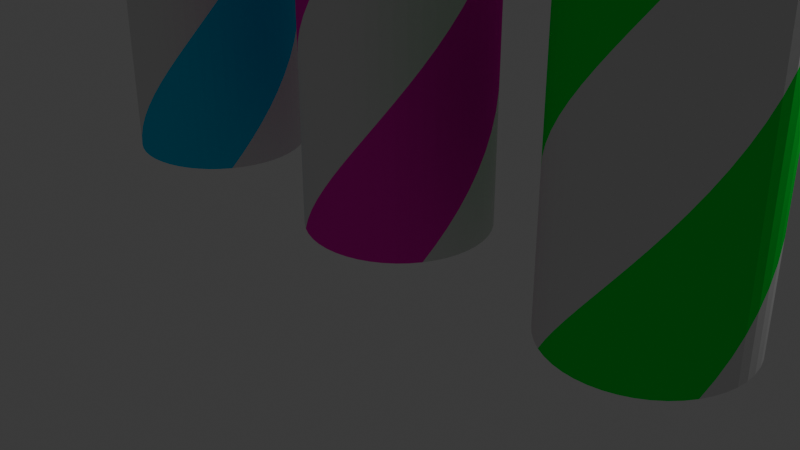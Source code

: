# Source: candyobstacle.blend  (saved by Blender 4.1.24; exported with 4.5.12 LTS)
import bpy
from mathutils import Matrix  # noqa: F401  (used for matrix-valued properties, if any)

bpy.ops.wm.read_factory_settings(use_empty=True)
scene = bpy.context.scene
scene.name = 'Scene'

# ---- collections
col_collection = bpy.data.collections.new('Collection'); scene.collection.children.link(col_collection)

# ---- materials (node trees are filled in below, after node groups)
mat_material_001 = bpy.data.materials.new('Material.001')
mat_material_001.use_transparent_shadow = False
mat_material_001.roughness = 0.15
mat_material_002 = bpy.data.materials.new('Material.002')
mat_material_002.use_transparent_shadow = False
mat_material_002.diffuse_color = (1.0, 0.0, 0.569, 1.0)
mat_material_002.roughness = 0.15
mat_material_003 = bpy.data.materials.new('Material.003')
mat_material_003.use_transparent_shadow = False
mat_material_003.roughness = 0.15
mat_material_004 = bpy.data.materials.new('Material.004')
mat_material_004.use_transparent_shadow = False
mat_material_004.diffuse_color = (0.0, 1.0, 0.08304, 1.0)
mat_material_004.roughness = 0.15
mat_material_005 = bpy.data.materials.new('Material.005')
mat_material_005.use_transparent_shadow = False
mat_material_005.roughness = 0.15
mat_material_006 = bpy.data.materials.new('Material.006')
mat_material_006.use_transparent_shadow = False
mat_material_006.diffuse_color = (0.0, 0.6161, 1.0, 1.0)
mat_material_006.roughness = 0.15

# ---- material node trees

# ---- world
world_world = bpy.data.worlds.new('World'); scene.world = world_world
world_world.use_nodes = True; world_world.node_tree.nodes.clear()
_N = world_world.node_tree.nodes; _L = world_world.node_tree.links
n0 = _N.new('ShaderNodeOutputWorld'); n0.name = 'World Output'; n0.location = (300, 300)
n1 = _N.new('ShaderNodeBackground'); n1.name = 'Background'; n1.location = (10, 300)
n1.inputs[0].default_value = (0.05088, 0.05088, 0.05088, 1.0)
_L.new(n1.outputs[0], n0.inputs[0])
n0.is_active_output = True
world_world.color = (0.05088, 0.05088, 0.05088)
world_world.use_sun_shadow = False
world_world.sun_shadow_jitter_overblur = 0.0

# ---- cameras
cam_camera = bpy.data.cameras.new('Camera')
cam_camera.clip_end = 100.0
cam_camera.ortho_scale = 7.314

# ---- lights
light_light = bpy.data.lights.new('Light', 'POINT')
light_light.transmission_factor = 0.0
light_light.energy = 1000.0
light_light.shadow_soft_size = 0.1
light_light.shadow_maximum_resolution = 0.006
light_light.use_absolute_resolution = True

# ---- meshes
me_circle = bpy.data.meshes.new('Circle')
me_circle.from_pydata([(0.0, 1.0, 0.0), (-0.5, 0.866, 0.0), (-0.866, 0.5, 0.0), (-1.0, 0.0, 0.0), (-0.866, -0.5, 0.0), (-0.5, -0.866, 0.0), (0.0, -1.0, 0.0), (0.5, -0.866, 0.0), (0.866, -0.5, 0.0), (1.0, 0.0, 0.0), (0.866, 0.5, 0.0), (0.5, 0.866, 0.0), (0.0, 1.0, 6.99), (-0.5, 0.866, 6.99), (-0.866, 0.5, 6.99), (-1.0, 0.0, 6.99), (-0.866, -0.5, 6.99), (-0.5, -0.866, 6.99), (0.0, -1.0, 6.99), (0.5, -0.866, 6.99), (0.866, -0.5, 6.99), (1.0, 0.0, 6.99), (0.866, 0.5, 6.99), (0.5, 0.866, 6.99), (0.866, -0.5, 0.6354), (0.866, -0.5, 1.271), (0.866, -0.5, 1.906), (0.866, -0.5, 2.542), (0.866, -0.5, 3.177), (0.866, -0.5, 3.812), (0.866, -0.5, 4.448), (0.866, -0.5, 5.083), (0.866, -0.5, 5.719), (0.866, -0.5, 6.354), (1.0, 0.0, 6.354), (1.0, 0.0, 5.719), (1.0, 0.0, 5.083), (1.0, 0.0, 4.448), (1.0, 0.0, 3.812), (1.0, 0.0, 3.177), (1.0, 0.0, 2.542), (1.0, 0.0, 1.906), (1.0, 0.0, 1.271), (1.0, 0.0, 0.6354), (-0.5, -0.866, 0.6354), (-0.5, -0.866, 1.271), (-0.5, -0.866, 1.906), (-0.5, -0.866, 2.542), (-0.5, -0.866, 3.177), (-0.5, -0.866, 3.812), (-0.5, -0.866, 4.448), (-0.5, -0.866, 5.083), (-0.5, -0.866, 5.719), (-0.5, -0.866, 6.354), (0.0, -1.0, 6.354), (0.0, -1.0, 5.719), (0.0, -1.0, 5.083), (0.0, -1.0, 4.448), (0.0, -1.0, 3.812), (0.0, -1.0, 3.177), (0.0, -1.0, 2.542), (0.0, -1.0, 1.906), (0.0, -1.0, 1.271), (0.0, -1.0, 0.6354), (-0.866, 0.5, 0.6354), (-0.866, 0.5, 1.271), (-0.866, 0.5, 1.906), (-0.866, 0.5, 2.542), (-0.866, 0.5, 3.177), (-0.866, 0.5, 3.812), (-0.866, 0.5, 4.448), (-0.866, 0.5, 5.083), (-0.866, 0.5, 5.719), (-0.866, 0.5, 6.354), (-1.0, 0.0, 6.354), (-1.0, 0.0, 5.719), (-1.0, 0.0, 5.083), (-1.0, 0.0, 4.448), (-1.0, 0.0, 3.812), (-1.0, 0.0, 3.177), (-1.0, 0.0, 2.542), (-1.0, 0.0, 1.906), (-1.0, 0.0, 1.271), (-1.0, 0.0, 0.6354), (0.866, 0.5, 6.354), (0.866, 0.5, 5.719), (0.866, 0.5, 5.083), (0.866, 0.5, 4.448), (0.866, 0.5, 3.812), (0.866, 0.5, 3.177), (0.866, 0.5, 2.542), (0.866, 0.5, 1.906), (0.866, 0.5, 1.271), (0.866, 0.5, 0.6354), (0.5, -0.866, 6.354), (0.5, -0.866, 5.719), (0.5, -0.866, 5.083), (0.5, -0.866, 4.448), (0.5, -0.866, 3.812), (0.5, -0.866, 3.177), (0.5, -0.866, 2.542), (0.5, -0.866, 1.906), (0.5, -0.866, 1.271), (0.5, -0.866, 0.6354), (-0.866, -0.5, 6.354), (-0.866, -0.5, 5.719), (-0.866, -0.5, 5.083), (-0.866, -0.5, 4.448), (-0.866, -0.5, 3.812), (-0.866, -0.5, 3.177), (-0.866, -0.5, 2.542), (-0.866, -0.5, 1.906), (-0.866, -0.5, 1.271), (-0.866, -0.5, 0.6354), (0.5, 0.866, 6.354), (0.5, 0.866, 5.719), (0.5, 0.866, 5.083), (0.5, 0.866, 4.448), (0.5, 0.866, 3.812), (0.5, 0.866, 3.177), (0.5, 0.866, 2.542), (0.5, 0.866, 1.906), (0.5, 0.866, 1.271), (0.5, 0.866, 0.6354), (0.0, 1.0, 0.6354), (0.0, 1.0, 1.271), (0.0, 1.0, 1.906), (0.0, 1.0, 2.542), (0.0, 1.0, 3.177), (0.0, 1.0, 3.812), (0.0, 1.0, 4.448), (0.0, 1.0, 5.083), (0.0, 1.0, 5.719), (0.0, 1.0, 6.354), (-0.5, 0.866, 6.354), (-0.5, 0.866, 5.719), (-0.5, 0.866, 5.083), (-0.5, 0.866, 4.448), (-0.5, 0.866, 3.812), (-0.5, 0.866, 3.177), (-0.5, 0.866, 2.542), (-0.5, 0.866, 1.906), (-0.5, 0.866, 1.271), (-0.5, 0.866, 0.6354), (0.0, 0.0, 8.007)], [], [(34, 33, 20, 21), (54, 53, 17, 18), (74, 73, 14, 15), (84, 34, 21, 22), (94, 54, 18, 19), (104, 74, 15, 16), (114, 84, 22, 23), (134, 133, 12, 13), (33, 94, 19, 20), (53, 104, 16, 17), (133, 114, 23, 12), (73, 134, 13, 14), (2, 1, 143, 64), (64, 143, 142, 65), (65, 142, 141, 66), (66, 141, 140, 67), (67, 140, 139, 68), (68, 139, 138, 69), (69, 138, 137, 70), (70, 137, 136, 71), (71, 136, 135, 72), (72, 135, 134, 73), (0, 11, 123, 124), (124, 123, 122, 125), (125, 122, 121, 126), (126, 121, 120, 127), (127, 120, 119, 128), (128, 119, 118, 129), (129, 118, 117, 130), (130, 117, 116, 131), (131, 116, 115, 132), (132, 115, 114, 133), (5, 4, 113, 44), (44, 113, 112, 45), (45, 112, 111, 46), (46, 111, 110, 47), (47, 110, 109, 48), (48, 109, 108, 49), (49, 108, 107, 50), (50, 107, 106, 51), (51, 106, 105, 52), (52, 105, 104, 53), (8, 7, 103, 24), (24, 103, 102, 25), (25, 102, 101, 26), (26, 101, 100, 27), (27, 100, 99, 28), (28, 99, 98, 29), (29, 98, 97, 30), (30, 97, 96, 31), (31, 96, 95, 32), (32, 95, 94, 33), (1, 0, 124, 143), (143, 124, 125, 142), (142, 125, 126, 141), (141, 126, 127, 140), (140, 127, 128, 139), (139, 128, 129, 138), (138, 129, 130, 137), (137, 130, 131, 136), (136, 131, 132, 135), (135, 132, 133, 134), (11, 10, 93, 123), (123, 93, 92, 122), (122, 92, 91, 121), (121, 91, 90, 120), (120, 90, 89, 119), (119, 89, 88, 118), (118, 88, 87, 117), (117, 87, 86, 116), (116, 86, 85, 115), (115, 85, 84, 114), (4, 3, 83, 113), (113, 83, 82, 112), (112, 82, 81, 111), (111, 81, 80, 110), (110, 80, 79, 109), (109, 79, 78, 108), (108, 78, 77, 107), (107, 77, 76, 106), (106, 76, 75, 105), (105, 75, 74, 104), (7, 6, 63, 103), (103, 63, 62, 102), (102, 62, 61, 101), (101, 61, 60, 100), (100, 60, 59, 99), (99, 59, 58, 98), (98, 58, 57, 97), (97, 57, 56, 96), (96, 56, 55, 95), (95, 55, 54, 94), (10, 9, 43, 93), (93, 43, 42, 92), (92, 42, 41, 91), (91, 41, 40, 90), (90, 40, 39, 89), (89, 39, 38, 88), (88, 38, 37, 87), (87, 37, 36, 86), (86, 36, 35, 85), (85, 35, 34, 84), (3, 2, 64, 83), (83, 64, 65, 82), (82, 65, 66, 81), (81, 66, 67, 80), (80, 67, 68, 79), (79, 68, 69, 78), (78, 69, 70, 77), (77, 70, 71, 76), (76, 71, 72, 75), (75, 72, 73, 74), (6, 5, 44, 63), (63, 44, 45, 62), (62, 45, 46, 61), (61, 46, 47, 60), (60, 47, 48, 59), (59, 48, 49, 58), (58, 49, 50, 57), (57, 50, 51, 56), (56, 51, 52, 55), (55, 52, 53, 54), (9, 8, 24, 43), (43, 24, 25, 42), (42, 25, 26, 41), (41, 26, 27, 40), (40, 27, 28, 39), (39, 28, 29, 38), (38, 29, 30, 37), (37, 30, 31, 36), (36, 31, 32, 35), (35, 32, 33, 34), (12, 144, 13), (13, 144, 14), (14, 144, 15), (15, 144, 16), (16, 144, 17), (17, 144, 18), (18, 144, 19), (144, 20, 19), (20, 144, 21), (21, 144, 22), (22, 144, 23), (23, 144, 12)])
me_circle.polygons.foreach_set('material_index', [0, 1, 0, 0, 1, 0, 0, 1, 1, 0, 1, 1, 1, 1, 1, 1, 1, 1, 1, 1, 1, 1, 1, 1, 1, 1, 1, 1, 1, 1, 1, 1, 0, 0, 0, 0, 0, 0, 0, 0, 0, 0, 1, 1, 1, 1, 1, 1, 1, 1, 1, 1, 1, 1, 1, 1, 1, 1, 1, 1, 1, 1, 0, 0, 0, 0, 0, 0, 0, 0, 0, 0, 0, 0, 0, 0, 0, 0, 0, 0, 0, 0, 1, 1, 1, 1, 1, 1, 1, 1, 1, 1, 0, 0, 0, 0, 0, 0, 0, 0, 0, 0, 0, 0, 0, 0, 0, 0, 0, 0, 0, 0, 1, 1, 1, 1, 1, 1, 1, 1, 1, 1, 0, 0, 0, 0, 0, 0, 0, 0, 0, 0, 1, 1, 0, 0, 0, 1, 1, 1, 0, 0, 0, 1])
_uv = me_circle.uv_layers.new(name='UVMap')
_uv.uv.foreach_set('vector', [0.0, 0.0, 0.0, 0.0, 0.0, 0.0, 0.0, 0.0, 0.0, 0.0, 0.0, 0.0, 0.0, 0.0, 0.0, 0.0, 0.0, 0.0, 0.0, 0.0, 0.0, 0.0, 0.0, 0.0, 0.0, 0.0, 0.0, 0.0, 0.0, 0.0, 0.0, 0.0, 0.0, 0.0, 0.0, 0.0, 0.0, 0.0, 0.0, 0.0, 0.0, 0.0, 0.0, 0.0, 0.0, 0.0, 0.0, 0.0, 0.0, 0.0, 0.0, 0.0, 0.0, 0.0, 0.0, 0.0, 0.0, 0.0, 0.0, 0.0, 0.0, 0.0, 0.0, 0.0, 0.0, 0.0, 0.0, 0.0, 0.0, 0.0, 0.0, 0.0, 0.0, 0.0, 0.0, 0.0, 0.0, 0.0, 0.0, 0.0, 0.0, 0.0, 0.0, 0.0, 0.0, 0.0, 0.0, 0.0, 0.0, 0.0, 0.0, 0.0, 0.0, 0.0, 0.0, 0.0, 0.0, 0.0, 0.0, 0.0, 0.0, 0.0, 0.0, 0.0, 0.0, 0.0, 0.0, 0.0, 0.0, 0.0, 0.0, 0.0, 0.0, 0.0, 0.0, 0.0, 0.0, 0.0, 0.0, 0.0, 0.0, 0.0, 0.0, 0.0, 0.0, 0.0, 0.0, 0.0, 0.0, 0.0, 0.0, 0.0, 0.0, 0.0, 0.0, 0.0, 0.0, 0.0, 0.0, 0.0, 0.0, 0.0, 0.0, 0.0, 0.0, 0.0, 0.0, 0.0, 0.0, 0.0, 0.0, 0.0, 0.0, 0.0, 0.0, 0.0, 0.0, 0.0, 0.0, 0.0, 0.0, 0.0, 0.0, 0.0, 0.0, 0.0, 0.0, 0.0, 0.0, 0.0, 0.0, 0.0, 0.0, 0.0, 0.0, 0.0, 0.0, 0.0, 0.0, 0.0, 0.0, 0.0, 0.0, 0.0, 0.0, 0.0, 0.0, 0.0, 0.0, 0.0, 0.0, 0.0, 0.0, 0.0, 0.0, 0.0, 0.0, 0.0, 0.0, 0.0, 0.0, 0.0, 0.0, 0.0, 0.0, 0.0, 0.0, 0.0, 0.0, 0.0, 0.0, 0.0, 0.0, 0.0, 0.0, 0.0, 0.0, 0.0, 0.0, 0.0, 0.0, 0.0, 0.0, 0.0, 0.0, 0.0, 0.0, 0.0, 0.0, 0.0, 0.0, 0.0, 0.0, 0.0, 0.0, 0.0, 0.0, 0.0, 0.0, 0.0, 0.0, 0.0, 0.0, 0.0, 0.0, 0.0, 0.0, 0.0, 0.0, 0.0, 0.0, 0.0, 0.0, 0.0, 0.0, 0.0, 0.0, 0.0, 0.0, 0.0, 0.0, 0.0, 0.0, 0.0, 0.0, 0.0, 0.0, 0.0, 0.0, 0.0, 0.0, 0.0, 0.0, 0.0, 0.0, 0.0, 0.0, 0.0, 0.0, 0.0, 0.0, 0.0, 0.0, 0.0, 0.0, 0.0, 0.0, 0.0, 0.0, 0.0, 0.0, 0.0, 0.0, 0.0, 0.0, 0.0, 0.0, 0.0, 0.0, 0.0, 0.0, 0.0, 0.0, 0.0, 0.0, 0.0, 0.0, 0.0, 0.0, 0.0, 0.0, 0.0, 0.0, 0.0, 0.0, 0.0, 0.0, 0.0, 0.0, 0.0, 0.0, 0.0, 0.0, 0.0, 0.0, 0.0, 0.0, 0.0, 0.0, 0.0, 0.0, 0.0, 0.0, 0.0, 0.0, 0.0, 0.0, 0.0, 0.0, 0.0, 0.0, 0.0, 0.0, 0.0, 0.0, 0.0, 0.0, 0.0, 0.0, 0.0, 0.0, 0.0, 0.0, 0.0, 0.0, 0.0, 0.0, 0.0, 0.0, 0.0, 0.0, 0.0, 0.0, 0.0, 0.0, 0.0, 0.0, 0.0, 0.0, 0.0, 0.0, 0.0, 0.0, 0.0, 0.0, 0.0, 0.0, 0.0, 0.0, 0.0, 0.0, 0.0, 0.0, 0.0, 0.0, 0.0, 0.0, 0.0, 0.0, 0.0, 0.0, 0.0, 0.0, 0.0, 0.0, 0.0, 0.0, 0.0, 0.0, 0.0, 0.0, 0.0, 0.0, 0.0, 0.0, 0.0, 0.0, 0.0, 0.0, 0.0, 0.0, 0.0, 0.0, 0.0, 0.0, 0.0, 0.0, 0.0, 0.0, 0.0, 0.0, 0.0, 0.0, 0.0, 0.0, 0.0, 0.0, 0.0, 0.0, 0.0, 0.0, 0.0, 0.0, 0.0, 0.0, 0.0, 0.0, 0.0, 0.0, 0.0, 0.0, 0.0, 0.0, 0.0, 0.0, 0.0, 0.0, 0.0, 0.0, 0.0, 0.0, 0.0, 0.0, 0.0, 0.0, 0.0, 0.0, 0.0, 0.0, 0.0, 0.0, 0.0, 0.0, 0.0, 0.0, 0.0, 0.0, 0.0, 0.0, 0.0, 0.0, 0.0, 0.0, 0.0, 0.0, 0.0, 0.0, 0.0, 0.0, 0.0, 0.0, 0.0, 0.0, 0.0, 0.0, 0.0, 0.0, 0.0, 0.0, 0.0, 0.0, 0.0, 0.0, 0.0, 0.0, 0.0, 0.0, 0.0, 0.0, 0.0, 0.0, 0.0, 0.0, 0.0, 0.0, 0.0, 0.0, 0.0, 0.0, 0.0, 0.0, 0.0, 0.0, 0.0, 0.0, 0.0, 0.0, 0.0, 0.0, 0.0, 0.0, 0.0, 0.0, 0.0, 0.0, 0.0, 0.0, 0.0, 0.0, 0.0, 0.0, 0.0, 0.0, 0.0, 0.0, 0.0, 0.0, 0.0, 0.0, 0.0, 0.0, 0.0, 0.0, 0.0, 0.0, 0.0, 0.0, 0.0, 0.0, 0.0, 0.0, 0.0, 0.0, 0.0, 0.0, 0.0, 0.0, 0.0, 0.0, 0.0, 0.0, 0.0, 0.0, 0.0, 0.0, 0.0, 0.0, 0.0, 0.0, 0.0, 0.0, 0.0, 0.0, 0.0, 0.0, 0.0, 0.0, 0.0, 0.0, 0.0, 0.0, 0.0, 0.0, 0.0, 0.0, 0.0, 0.0, 0.0, 0.0, 0.0, 0.0, 0.0, 0.0, 0.0, 0.0, 0.0, 0.0, 0.0, 0.0, 0.0, 0.0, 0.0, 0.0, 0.0, 0.0, 0.0, 0.0, 0.0, 0.0, 0.0, 0.0, 0.0, 0.0, 0.0, 0.0, 0.0, 0.0, 0.0, 0.0, 0.0, 0.0, 0.0, 0.0, 0.0, 0.0, 0.0, 0.0, 0.0, 0.0, 0.0, 0.0, 0.0, 0.0, 0.0, 0.0, 0.0, 0.0, 0.0, 0.0, 0.0, 0.0, 0.0, 0.0, 0.0, 0.0, 0.0, 0.0, 0.0, 0.0, 0.0, 0.0, 0.0, 0.0, 0.0, 0.0, 0.0, 0.0, 0.0, 0.0, 0.0, 0.0, 0.0, 0.0, 0.0, 0.0, 0.0, 0.0, 0.0, 0.0, 0.0, 0.0, 0.0, 0.0, 0.0, 0.0, 0.0, 0.0, 0.0, 0.0, 0.0, 0.0, 0.0, 0.0, 0.0, 0.0, 0.0, 0.0, 0.0, 0.0, 0.0, 0.0, 0.0, 0.0, 0.0, 0.0, 0.0, 0.0, 0.0, 0.0, 0.0, 0.0, 0.0, 0.0, 0.0, 0.0, 0.0, 0.0, 0.0, 0.0, 0.0, 0.0, 0.0, 0.0, 0.0, 0.0, 0.0, 0.0, 0.0, 0.0, 0.0, 0.0, 0.0, 0.0, 0.0, 0.0, 0.0, 0.0, 0.0, 0.0, 0.0, 0.0, 0.0, 0.0, 0.0, 0.0, 0.0, 0.0, 0.0, 0.0, 0.0, 0.0, 0.0, 0.0, 0.0, 0.0, 0.0, 0.0, 0.0, 0.0, 0.0, 0.0, 0.0, 0.0, 0.0, 0.0, 0.0, 0.0, 0.0, 0.0, 0.0, 0.0, 0.0, 0.0, 0.0, 0.0, 0.0, 0.0, 0.0, 0.0, 0.0, 0.0, 0.0, 0.0, 0.0, 0.0, 0.0, 0.0, 0.0, 0.0, 0.0, 0.0, 0.0, 0.0, 0.0, 0.0, 0.0, 0.0, 0.0, 0.0, 0.0, 0.0, 0.0, 0.0, 0.0, 0.0, 0.0, 0.0, 0.0, 0.0, 0.0, 0.0, 0.0, 0.0, 0.0, 0.0, 0.0, 0.0, 0.0, 0.0, 0.0, 0.0, 0.0, 0.0, 0.0, 0.0, 0.0, 0.0, 0.0, 0.0, 0.0, 0.0, 0.0, 0.0, 0.0, 0.0, 0.0, 0.0, 0.0, 0.0, 0.0, 0.0, 0.0, 0.0, 0.0, 0.0, 0.0, 0.0, 0.0, 0.0, 0.0, 0.0, 0.0, 0.0, 0.0, 0.0, 0.0, 0.0, 0.0, 0.0, 0.0, 0.0, 0.0, 0.0, 0.0, 0.0, 0.0, 0.0, 0.0, 0.0, 0.0, 0.0, 0.0, 0.0, 0.0, 0.0, 0.0, 0.0, 0.0, 0.0, 0.0, 0.0, 0.0, 0.0, 0.0, 0.0, 0.0, 0.0, 0.0, 0.0, 0.0, 0.0, 0.0, 0.0, 0.0, 0.0, 0.0, 0.0, 0.0, 0.0, 0.0, 0.0, 0.0, 0.0, 0.0, 0.0, 0.0, 0.0, 0.0, 0.0, 0.0, 0.0, 0.0, 0.0, 0.0, 0.0, 0.0, 0.0, 0.0, 0.0, 0.0, 0.0, 0.0, 0.0, 0.0, 0.0, 0.0, 0.0, 0.0, 0.0, 0.0, 0.0, 0.0, 0.0, 0.0, 0.0, 0.0, 0.0, 0.0, 0.0, 0.0, 0.0, 0.0, 0.0, 0.0, 0.0, 0.0, 0.0, 0.0, 0.0, 0.0, 0.0, 0.0, 0.0, 0.0, 0.0, 0.0, 0.0, 0.0, 0.0, 0.0, 0.0, 0.0, 0.0, 0.0, 0.0, 0.0, 0.0, 0.0, 0.0, 0.0, 0.0, 0.0, 0.0, 0.0, 0.0, 0.0, 0.0, 0.0, 0.0, 0.0, 0.0, 0.0, 0.0, 0.0, 0.0, 0.0, 0.0, 0.0, 0.0, 0.0, 0.0, 0.0, 0.0, 0.0, 0.0, 0.0, 0.0, 0.0, 0.0, 0.0, 0.0, 0.0, 0.0, 0.0, 0.0, 0.0, 0.0, 0.0, 0.0, 0.0, 0.0, 0.0, 0.0, 0.0, 0.0, 0.0, 0.0, 0.0, 0.0, 0.0, 0.0, 0.0, 0.0, 0.0, 0.0, 0.0, 0.0, 0.0, 0.0, 0.0, 0.0, 0.0, 0.0, 0.0, 0.0, 0.0, 0.0, 0.0, 0.0, 0.0, 0.0, 0.0, 0.0, 0.0, 0.0, 0.0, 0.0, 0.0, 0.0, 0.0, 0.0, 0.0, 0.0, 0.0, 0.0, 0.0, 0.0, 0.0, 0.0, 0.0, 0.0, 0.0, 0.0, 0.0, 0.0, 0.0, 0.0, 0.0, 0.0, 0.0, 0.0, 0.0, 0.0, 0.0, 0.0, 0.0, 0.0, 0.0, 0.0, 0.0, 0.0, 0.0, 0.0, 0.0, 0.0, 0.0, 0.0, 0.0, 0.0, 0.0, 0.0, 0.0, 0.0, 0.0, 0.0, 0.0, 0.0, 0.0, 0.0, 0.0, 0.0, 0.0, 0.0, 0.0, 0.0, 0.0, 0.0, 0.0, 0.0, 0.0, 0.0, 0.0, 0.0, 0.0, 0.0, 0.0, 0.0, 0.0, 0.0, 0.0, 0.0, 0.0, 0.0, 0.0, 0.0, 0.0, 0.0, 0.0, 0.0, 0.0, 0.0, 0.0, 0.0, 0.0, 0.0, 0.0, 0.0, 0.0])
me_circle.materials.append(mat_material_001)
me_circle.materials.append(mat_material_002)
me_circle.update()
me_circle_001 = bpy.data.meshes.new('Circle.001')
me_circle_001.from_pydata([(0.0, 1.0, 0.0), (-0.5, 0.866, 0.0), (-0.866, 0.5, 0.0), (-1.0, 0.0, 0.0), (-0.866, -0.5, 0.0), (-0.5, -0.866, 0.0), (0.0, -1.0, 0.0), (0.5, -0.866, 0.0), (0.866, -0.5, 0.0), (1.0, 0.0, 0.0), (0.866, 0.5, 0.0), (0.5, 0.866, 0.0), (0.0, 1.0, 6.99), (-0.5, 0.866, 6.99), (-0.866, 0.5, 6.99), (-1.0, 0.0, 6.99), (-0.866, -0.5, 6.99), (-0.5, -0.866, 6.99), (0.0, -1.0, 6.99), (0.5, -0.866, 6.99), (0.866, -0.5, 6.99), (1.0, 0.0, 6.99), (0.866, 0.5, 6.99), (0.5, 0.866, 6.99), (0.866, -0.5, 0.6354), (0.866, -0.5, 1.271), (0.866, -0.5, 1.906), (0.866, -0.5, 2.542), (0.866, -0.5, 3.177), (0.866, -0.5, 3.812), (0.866, -0.5, 4.448), (0.866, -0.5, 5.083), (0.866, -0.5, 5.719), (0.866, -0.5, 6.354), (1.0, 0.0, 6.354), (1.0, 0.0, 5.719), (1.0, 0.0, 5.083), (1.0, 0.0, 4.448), (1.0, 0.0, 3.812), (1.0, 0.0, 3.177), (1.0, 0.0, 2.542), (1.0, 0.0, 1.906), (1.0, 0.0, 1.271), (1.0, 0.0, 0.6354), (-0.5, -0.866, 0.6354), (-0.5, -0.866, 1.271), (-0.5, -0.866, 1.906), (-0.5, -0.866, 2.542), (-0.5, -0.866, 3.177), (-0.5, -0.866, 3.812), (-0.5, -0.866, 4.448), (-0.5, -0.866, 5.083), (-0.5, -0.866, 5.719), (-0.5, -0.866, 6.354), (0.0, -1.0, 6.354), (0.0, -1.0, 5.719), (0.0, -1.0, 5.083), (0.0, -1.0, 4.448), (0.0, -1.0, 3.812), (0.0, -1.0, 3.177), (0.0, -1.0, 2.542), (0.0, -1.0, 1.906), (0.0, -1.0, 1.271), (0.0, -1.0, 0.6354), (-0.866, 0.5, 0.6354), (-0.866, 0.5, 1.271), (-0.866, 0.5, 1.906), (-0.866, 0.5, 2.542), (-0.866, 0.5, 3.177), (-0.866, 0.5, 3.812), (-0.866, 0.5, 4.448), (-0.866, 0.5, 5.083), (-0.866, 0.5, 5.719), (-0.866, 0.5, 6.354), (-1.0, 0.0, 6.354), (-1.0, 0.0, 5.719), (-1.0, 0.0, 5.083), (-1.0, 0.0, 4.448), (-1.0, 0.0, 3.812), (-1.0, 0.0, 3.177), (-1.0, 0.0, 2.542), (-1.0, 0.0, 1.906), (-1.0, 0.0, 1.271), (-1.0, 0.0, 0.6354), (0.866, 0.5, 6.354), (0.866, 0.5, 5.719), (0.866, 0.5, 5.083), (0.866, 0.5, 4.448), (0.866, 0.5, 3.812), (0.866, 0.5, 3.177), (0.866, 0.5, 2.542), (0.866, 0.5, 1.906), (0.866, 0.5, 1.271), (0.866, 0.5, 0.6354), (0.5, -0.866, 6.354), (0.5, -0.866, 5.719), (0.5, -0.866, 5.083), (0.5, -0.866, 4.448), (0.5, -0.866, 3.812), (0.5, -0.866, 3.177), (0.5, -0.866, 2.542), (0.5, -0.866, 1.906), (0.5, -0.866, 1.271), (0.5, -0.866, 0.6354), (-0.866, -0.5, 6.354), (-0.866, -0.5, 5.719), (-0.866, -0.5, 5.083), (-0.866, -0.5, 4.448), (-0.866, -0.5, 3.812), (-0.866, -0.5, 3.177), (-0.866, -0.5, 2.542), (-0.866, -0.5, 1.906), (-0.866, -0.5, 1.271), (-0.866, -0.5, 0.6354), (0.5, 0.866, 6.354), (0.5, 0.866, 5.719), (0.5, 0.866, 5.083), (0.5, 0.866, 4.448), (0.5, 0.866, 3.812), (0.5, 0.866, 3.177), (0.5, 0.866, 2.542), (0.5, 0.866, 1.906), (0.5, 0.866, 1.271), (0.5, 0.866, 0.6354), (0.0, 1.0, 0.6354), (0.0, 1.0, 1.271), (0.0, 1.0, 1.906), (0.0, 1.0, 2.542), (0.0, 1.0, 3.177), (0.0, 1.0, 3.812), (0.0, 1.0, 4.448), (0.0, 1.0, 5.083), (0.0, 1.0, 5.719), (0.0, 1.0, 6.354), (-0.5, 0.866, 6.354), (-0.5, 0.866, 5.719), (-0.5, 0.866, 5.083), (-0.5, 0.866, 4.448), (-0.5, 0.866, 3.812), (-0.5, 0.866, 3.177), (-0.5, 0.866, 2.542), (-0.5, 0.866, 1.906), (-0.5, 0.866, 1.271), (-0.5, 0.866, 0.6354), (0.0, 0.0, 8.007)], [], [(34, 33, 20, 21), (54, 53, 17, 18), (74, 73, 14, 15), (84, 34, 21, 22), (94, 54, 18, 19), (104, 74, 15, 16), (114, 84, 22, 23), (134, 133, 12, 13), (33, 94, 19, 20), (53, 104, 16, 17), (133, 114, 23, 12), (73, 134, 13, 14), (2, 1, 143, 64), (64, 143, 142, 65), (65, 142, 141, 66), (66, 141, 140, 67), (67, 140, 139, 68), (68, 139, 138, 69), (69, 138, 137, 70), (70, 137, 136, 71), (71, 136, 135, 72), (72, 135, 134, 73), (0, 11, 123, 124), (124, 123, 122, 125), (125, 122, 121, 126), (126, 121, 120, 127), (127, 120, 119, 128), (128, 119, 118, 129), (129, 118, 117, 130), (130, 117, 116, 131), (131, 116, 115, 132), (132, 115, 114, 133), (5, 4, 113, 44), (44, 113, 112, 45), (45, 112, 111, 46), (46, 111, 110, 47), (47, 110, 109, 48), (48, 109, 108, 49), (49, 108, 107, 50), (50, 107, 106, 51), (51, 106, 105, 52), (52, 105, 104, 53), (8, 7, 103, 24), (24, 103, 102, 25), (25, 102, 101, 26), (26, 101, 100, 27), (27, 100, 99, 28), (28, 99, 98, 29), (29, 98, 97, 30), (30, 97, 96, 31), (31, 96, 95, 32), (32, 95, 94, 33), (1, 0, 124, 143), (143, 124, 125, 142), (142, 125, 126, 141), (141, 126, 127, 140), (140, 127, 128, 139), (139, 128, 129, 138), (138, 129, 130, 137), (137, 130, 131, 136), (136, 131, 132, 135), (135, 132, 133, 134), (11, 10, 93, 123), (123, 93, 92, 122), (122, 92, 91, 121), (121, 91, 90, 120), (120, 90, 89, 119), (119, 89, 88, 118), (118, 88, 87, 117), (117, 87, 86, 116), (116, 86, 85, 115), (115, 85, 84, 114), (4, 3, 83, 113), (113, 83, 82, 112), (112, 82, 81, 111), (111, 81, 80, 110), (110, 80, 79, 109), (109, 79, 78, 108), (108, 78, 77, 107), (107, 77, 76, 106), (106, 76, 75, 105), (105, 75, 74, 104), (7, 6, 63, 103), (103, 63, 62, 102), (102, 62, 61, 101), (101, 61, 60, 100), (100, 60, 59, 99), (99, 59, 58, 98), (98, 58, 57, 97), (97, 57, 56, 96), (96, 56, 55, 95), (95, 55, 54, 94), (10, 9, 43, 93), (93, 43, 42, 92), (92, 42, 41, 91), (91, 41, 40, 90), (90, 40, 39, 89), (89, 39, 38, 88), (88, 38, 37, 87), (87, 37, 36, 86), (86, 36, 35, 85), (85, 35, 34, 84), (3, 2, 64, 83), (83, 64, 65, 82), (82, 65, 66, 81), (81, 66, 67, 80), (80, 67, 68, 79), (79, 68, 69, 78), (78, 69, 70, 77), (77, 70, 71, 76), (76, 71, 72, 75), (75, 72, 73, 74), (6, 5, 44, 63), (63, 44, 45, 62), (62, 45, 46, 61), (61, 46, 47, 60), (60, 47, 48, 59), (59, 48, 49, 58), (58, 49, 50, 57), (57, 50, 51, 56), (56, 51, 52, 55), (55, 52, 53, 54), (9, 8, 24, 43), (43, 24, 25, 42), (42, 25, 26, 41), (41, 26, 27, 40), (40, 27, 28, 39), (39, 28, 29, 38), (38, 29, 30, 37), (37, 30, 31, 36), (36, 31, 32, 35), (35, 32, 33, 34), (12, 144, 13), (13, 144, 14), (14, 144, 15), (15, 144, 16), (16, 144, 17), (17, 144, 18), (18, 144, 19), (144, 20, 19), (20, 144, 21), (21, 144, 22), (22, 144, 23), (23, 144, 12)])
me_circle_001.polygons.foreach_set('material_index', [0, 1, 0, 0, 1, 0, 0, 1, 1, 0, 1, 1, 1, 1, 1, 1, 1, 1, 1, 1, 1, 1, 1, 1, 1, 1, 1, 1, 1, 1, 1, 1, 0, 0, 0, 0, 0, 0, 0, 0, 0, 0, 1, 1, 1, 1, 1, 1, 1, 1, 1, 1, 1, 1, 1, 1, 1, 1, 1, 1, 1, 1, 0, 0, 0, 0, 0, 0, 0, 0, 0, 0, 0, 0, 0, 0, 0, 0, 0, 0, 0, 0, 1, 1, 1, 1, 1, 1, 1, 1, 1, 1, 0, 0, 0, 0, 0, 0, 0, 0, 0, 0, 0, 0, 0, 0, 0, 0, 0, 0, 0, 0, 1, 1, 1, 1, 1, 1, 1, 1, 1, 1, 0, 0, 0, 0, 0, 0, 0, 0, 0, 0, 1, 1, 0, 0, 0, 1, 1, 1, 0, 0, 0, 1])
_uv = me_circle_001.uv_layers.new(name='UVMap')
_uv.uv.foreach_set('vector', [0.0, 0.0, 0.0, 0.0, 0.0, 0.0, 0.0, 0.0, 0.0, 0.0, 0.0, 0.0, 0.0, 0.0, 0.0, 0.0, 0.0, 0.0, 0.0, 0.0, 0.0, 0.0, 0.0, 0.0, 0.0, 0.0, 0.0, 0.0, 0.0, 0.0, 0.0, 0.0, 0.0, 0.0, 0.0, 0.0, 0.0, 0.0, 0.0, 0.0, 0.0, 0.0, 0.0, 0.0, 0.0, 0.0, 0.0, 0.0, 0.0, 0.0, 0.0, 0.0, 0.0, 0.0, 0.0, 0.0, 0.0, 0.0, 0.0, 0.0, 0.0, 0.0, 0.0, 0.0, 0.0, 0.0, 0.0, 0.0, 0.0, 0.0, 0.0, 0.0, 0.0, 0.0, 0.0, 0.0, 0.0, 0.0, 0.0, 0.0, 0.0, 0.0, 0.0, 0.0, 0.0, 0.0, 0.0, 0.0, 0.0, 0.0, 0.0, 0.0, 0.0, 0.0, 0.0, 0.0, 0.0, 0.0, 0.0, 0.0, 0.0, 0.0, 0.0, 0.0, 0.0, 0.0, 0.0, 0.0, 0.0, 0.0, 0.0, 0.0, 0.0, 0.0, 0.0, 0.0, 0.0, 0.0, 0.0, 0.0, 0.0, 0.0, 0.0, 0.0, 0.0, 0.0, 0.0, 0.0, 0.0, 0.0, 0.0, 0.0, 0.0, 0.0, 0.0, 0.0, 0.0, 0.0, 0.0, 0.0, 0.0, 0.0, 0.0, 0.0, 0.0, 0.0, 0.0, 0.0, 0.0, 0.0, 0.0, 0.0, 0.0, 0.0, 0.0, 0.0, 0.0, 0.0, 0.0, 0.0, 0.0, 0.0, 0.0, 0.0, 0.0, 0.0, 0.0, 0.0, 0.0, 0.0, 0.0, 0.0, 0.0, 0.0, 0.0, 0.0, 0.0, 0.0, 0.0, 0.0, 0.0, 0.0, 0.0, 0.0, 0.0, 0.0, 0.0, 0.0, 0.0, 0.0, 0.0, 0.0, 0.0, 0.0, 0.0, 0.0, 0.0, 0.0, 0.0, 0.0, 0.0, 0.0, 0.0, 0.0, 0.0, 0.0, 0.0, 0.0, 0.0, 0.0, 0.0, 0.0, 0.0, 0.0, 0.0, 0.0, 0.0, 0.0, 0.0, 0.0, 0.0, 0.0, 0.0, 0.0, 0.0, 0.0, 0.0, 0.0, 0.0, 0.0, 0.0, 0.0, 0.0, 0.0, 0.0, 0.0, 0.0, 0.0, 0.0, 0.0, 0.0, 0.0, 0.0, 0.0, 0.0, 0.0, 0.0, 0.0, 0.0, 0.0, 0.0, 0.0, 0.0, 0.0, 0.0, 0.0, 0.0, 0.0, 0.0, 0.0, 0.0, 0.0, 0.0, 0.0, 0.0, 0.0, 0.0, 0.0, 0.0, 0.0, 0.0, 0.0, 0.0, 0.0, 0.0, 0.0, 0.0, 0.0, 0.0, 0.0, 0.0, 0.0, 0.0, 0.0, 0.0, 0.0, 0.0, 0.0, 0.0, 0.0, 0.0, 0.0, 0.0, 0.0, 0.0, 0.0, 0.0, 0.0, 0.0, 0.0, 0.0, 0.0, 0.0, 0.0, 0.0, 0.0, 0.0, 0.0, 0.0, 0.0, 0.0, 0.0, 0.0, 0.0, 0.0, 0.0, 0.0, 0.0, 0.0, 0.0, 0.0, 0.0, 0.0, 0.0, 0.0, 0.0, 0.0, 0.0, 0.0, 0.0, 0.0, 0.0, 0.0, 0.0, 0.0, 0.0, 0.0, 0.0, 0.0, 0.0, 0.0, 0.0, 0.0, 0.0, 0.0, 0.0, 0.0, 0.0, 0.0, 0.0, 0.0, 0.0, 0.0, 0.0, 0.0, 0.0, 0.0, 0.0, 0.0, 0.0, 0.0, 0.0, 0.0, 0.0, 0.0, 0.0, 0.0, 0.0, 0.0, 0.0, 0.0, 0.0, 0.0, 0.0, 0.0, 0.0, 0.0, 0.0, 0.0, 0.0, 0.0, 0.0, 0.0, 0.0, 0.0, 0.0, 0.0, 0.0, 0.0, 0.0, 0.0, 0.0, 0.0, 0.0, 0.0, 0.0, 0.0, 0.0, 0.0, 0.0, 0.0, 0.0, 0.0, 0.0, 0.0, 0.0, 0.0, 0.0, 0.0, 0.0, 0.0, 0.0, 0.0, 0.0, 0.0, 0.0, 0.0, 0.0, 0.0, 0.0, 0.0, 0.0, 0.0, 0.0, 0.0, 0.0, 0.0, 0.0, 0.0, 0.0, 0.0, 0.0, 0.0, 0.0, 0.0, 0.0, 0.0, 0.0, 0.0, 0.0, 0.0, 0.0, 0.0, 0.0, 0.0, 0.0, 0.0, 0.0, 0.0, 0.0, 0.0, 0.0, 0.0, 0.0, 0.0, 0.0, 0.0, 0.0, 0.0, 0.0, 0.0, 0.0, 0.0, 0.0, 0.0, 0.0, 0.0, 0.0, 0.0, 0.0, 0.0, 0.0, 0.0, 0.0, 0.0, 0.0, 0.0, 0.0, 0.0, 0.0, 0.0, 0.0, 0.0, 0.0, 0.0, 0.0, 0.0, 0.0, 0.0, 0.0, 0.0, 0.0, 0.0, 0.0, 0.0, 0.0, 0.0, 0.0, 0.0, 0.0, 0.0, 0.0, 0.0, 0.0, 0.0, 0.0, 0.0, 0.0, 0.0, 0.0, 0.0, 0.0, 0.0, 0.0, 0.0, 0.0, 0.0, 0.0, 0.0, 0.0, 0.0, 0.0, 0.0, 0.0, 0.0, 0.0, 0.0, 0.0, 0.0, 0.0, 0.0, 0.0, 0.0, 0.0, 0.0, 0.0, 0.0, 0.0, 0.0, 0.0, 0.0, 0.0, 0.0, 0.0, 0.0, 0.0, 0.0, 0.0, 0.0, 0.0, 0.0, 0.0, 0.0, 0.0, 0.0, 0.0, 0.0, 0.0, 0.0, 0.0, 0.0, 0.0, 0.0, 0.0, 0.0, 0.0, 0.0, 0.0, 0.0, 0.0, 0.0, 0.0, 0.0, 0.0, 0.0, 0.0, 0.0, 0.0, 0.0, 0.0, 0.0, 0.0, 0.0, 0.0, 0.0, 0.0, 0.0, 0.0, 0.0, 0.0, 0.0, 0.0, 0.0, 0.0, 0.0, 0.0, 0.0, 0.0, 0.0, 0.0, 0.0, 0.0, 0.0, 0.0, 0.0, 0.0, 0.0, 0.0, 0.0, 0.0, 0.0, 0.0, 0.0, 0.0, 0.0, 0.0, 0.0, 0.0, 0.0, 0.0, 0.0, 0.0, 0.0, 0.0, 0.0, 0.0, 0.0, 0.0, 0.0, 0.0, 0.0, 0.0, 0.0, 0.0, 0.0, 0.0, 0.0, 0.0, 0.0, 0.0, 0.0, 0.0, 0.0, 0.0, 0.0, 0.0, 0.0, 0.0, 0.0, 0.0, 0.0, 0.0, 0.0, 0.0, 0.0, 0.0, 0.0, 0.0, 0.0, 0.0, 0.0, 0.0, 0.0, 0.0, 0.0, 0.0, 0.0, 0.0, 0.0, 0.0, 0.0, 0.0, 0.0, 0.0, 0.0, 0.0, 0.0, 0.0, 0.0, 0.0, 0.0, 0.0, 0.0, 0.0, 0.0, 0.0, 0.0, 0.0, 0.0, 0.0, 0.0, 0.0, 0.0, 0.0, 0.0, 0.0, 0.0, 0.0, 0.0, 0.0, 0.0, 0.0, 0.0, 0.0, 0.0, 0.0, 0.0, 0.0, 0.0, 0.0, 0.0, 0.0, 0.0, 0.0, 0.0, 0.0, 0.0, 0.0, 0.0, 0.0, 0.0, 0.0, 0.0, 0.0, 0.0, 0.0, 0.0, 0.0, 0.0, 0.0, 0.0, 0.0, 0.0, 0.0, 0.0, 0.0, 0.0, 0.0, 0.0, 0.0, 0.0, 0.0, 0.0, 0.0, 0.0, 0.0, 0.0, 0.0, 0.0, 0.0, 0.0, 0.0, 0.0, 0.0, 0.0, 0.0, 0.0, 0.0, 0.0, 0.0, 0.0, 0.0, 0.0, 0.0, 0.0, 0.0, 0.0, 0.0, 0.0, 0.0, 0.0, 0.0, 0.0, 0.0, 0.0, 0.0, 0.0, 0.0, 0.0, 0.0, 0.0, 0.0, 0.0, 0.0, 0.0, 0.0, 0.0, 0.0, 0.0, 0.0, 0.0, 0.0, 0.0, 0.0, 0.0, 0.0, 0.0, 0.0, 0.0, 0.0, 0.0, 0.0, 0.0, 0.0, 0.0, 0.0, 0.0, 0.0, 0.0, 0.0, 0.0, 0.0, 0.0, 0.0, 0.0, 0.0, 0.0, 0.0, 0.0, 0.0, 0.0, 0.0, 0.0, 0.0, 0.0, 0.0, 0.0, 0.0, 0.0, 0.0, 0.0, 0.0, 0.0, 0.0, 0.0, 0.0, 0.0, 0.0, 0.0, 0.0, 0.0, 0.0, 0.0, 0.0, 0.0, 0.0, 0.0, 0.0, 0.0, 0.0, 0.0, 0.0, 0.0, 0.0, 0.0, 0.0, 0.0, 0.0, 0.0, 0.0, 0.0, 0.0, 0.0, 0.0, 0.0, 0.0, 0.0, 0.0, 0.0, 0.0, 0.0, 0.0, 0.0, 0.0, 0.0, 0.0, 0.0, 0.0, 0.0, 0.0, 0.0, 0.0, 0.0, 0.0, 0.0, 0.0, 0.0, 0.0, 0.0, 0.0, 0.0, 0.0, 0.0, 0.0, 0.0, 0.0, 0.0, 0.0, 0.0, 0.0, 0.0, 0.0, 0.0, 0.0, 0.0, 0.0, 0.0, 0.0, 0.0, 0.0, 0.0, 0.0, 0.0, 0.0, 0.0, 0.0, 0.0, 0.0, 0.0, 0.0, 0.0, 0.0, 0.0, 0.0, 0.0, 0.0, 0.0, 0.0, 0.0, 0.0, 0.0, 0.0, 0.0, 0.0, 0.0, 0.0, 0.0, 0.0, 0.0, 0.0, 0.0, 0.0, 0.0, 0.0, 0.0, 0.0, 0.0, 0.0, 0.0, 0.0, 0.0, 0.0, 0.0, 0.0, 0.0, 0.0, 0.0, 0.0, 0.0, 0.0, 0.0, 0.0, 0.0, 0.0, 0.0, 0.0, 0.0, 0.0, 0.0, 0.0, 0.0, 0.0, 0.0, 0.0, 0.0, 0.0, 0.0, 0.0, 0.0, 0.0, 0.0, 0.0, 0.0, 0.0, 0.0, 0.0, 0.0, 0.0, 0.0, 0.0, 0.0, 0.0, 0.0, 0.0, 0.0, 0.0, 0.0, 0.0, 0.0, 0.0, 0.0, 0.0, 0.0, 0.0, 0.0, 0.0, 0.0, 0.0, 0.0, 0.0, 0.0, 0.0, 0.0, 0.0, 0.0, 0.0, 0.0, 0.0, 0.0, 0.0, 0.0, 0.0, 0.0, 0.0, 0.0, 0.0, 0.0, 0.0, 0.0, 0.0, 0.0, 0.0, 0.0, 0.0, 0.0, 0.0, 0.0, 0.0, 0.0, 0.0, 0.0, 0.0, 0.0, 0.0, 0.0, 0.0, 0.0, 0.0, 0.0, 0.0, 0.0, 0.0, 0.0, 0.0, 0.0, 0.0, 0.0, 0.0, 0.0, 0.0, 0.0, 0.0, 0.0, 0.0, 0.0, 0.0, 0.0, 0.0, 0.0, 0.0, 0.0, 0.0, 0.0, 0.0, 0.0, 0.0, 0.0, 0.0, 0.0, 0.0, 0.0, 0.0, 0.0, 0.0, 0.0, 0.0, 0.0, 0.0, 0.0, 0.0, 0.0, 0.0, 0.0, 0.0, 0.0, 0.0, 0.0, 0.0, 0.0, 0.0, 0.0, 0.0, 0.0, 0.0, 0.0, 0.0, 0.0, 0.0, 0.0, 0.0, 0.0, 0.0, 0.0, 0.0, 0.0, 0.0, 0.0, 0.0, 0.0, 0.0, 0.0, 0.0, 0.0, 0.0, 0.0, 0.0, 0.0, 0.0])
me_circle_001.materials.append(mat_material_003)
me_circle_001.materials.append(mat_material_004)
me_circle_001.update()
me_circle_002 = bpy.data.meshes.new('Circle.002')
me_circle_002.from_pydata([(0.0, 1.0, 0.0), (-0.5, 0.866, 0.0), (-0.866, 0.5, 0.0), (-1.0, 0.0, 0.0), (-0.866, -0.5, 0.0), (-0.5, -0.866, 0.0), (0.0, -1.0, 0.0), (0.5, -0.866, 0.0), (0.866, -0.5, 0.0), (1.0, 0.0, 0.0), (0.866, 0.5, 0.0), (0.5, 0.866, 0.0), (0.0, 1.0, 6.99), (-0.5, 0.866, 6.99), (-0.866, 0.5, 6.99), (-1.0, 0.0, 6.99), (-0.866, -0.5, 6.99), (-0.5, -0.866, 6.99), (0.0, -1.0, 6.99), (0.5, -0.866, 6.99), (0.866, -0.5, 6.99), (1.0, 0.0, 6.99), (0.866, 0.5, 6.99), (0.5, 0.866, 6.99), (0.866, -0.5, 0.6354), (0.866, -0.5, 1.271), (0.866, -0.5, 1.906), (0.866, -0.5, 2.542), (0.866, -0.5, 3.177), (0.866, -0.5, 3.812), (0.866, -0.5, 4.448), (0.866, -0.5, 5.083), (0.866, -0.5, 5.719), (0.866, -0.5, 6.354), (1.0, 0.0, 6.354), (1.0, 0.0, 5.719), (1.0, 0.0, 5.083), (1.0, 0.0, 4.448), (1.0, 0.0, 3.812), (1.0, 0.0, 3.177), (1.0, 0.0, 2.542), (1.0, 0.0, 1.906), (1.0, 0.0, 1.271), (1.0, 0.0, 0.6354), (-0.5, -0.866, 0.6354), (-0.5, -0.866, 1.271), (-0.5, -0.866, 1.906), (-0.5, -0.866, 2.542), (-0.5, -0.866, 3.177), (-0.5, -0.866, 3.812), (-0.5, -0.866, 4.448), (-0.5, -0.866, 5.083), (-0.5, -0.866, 5.719), (-0.5, -0.866, 6.354), (0.0, -1.0, 6.354), (0.0, -1.0, 5.719), (0.0, -1.0, 5.083), (0.0, -1.0, 4.448), (0.0, -1.0, 3.812), (0.0, -1.0, 3.177), (0.0, -1.0, 2.542), (0.0, -1.0, 1.906), (0.0, -1.0, 1.271), (0.0, -1.0, 0.6354), (-0.866, 0.5, 0.6354), (-0.866, 0.5, 1.271), (-0.866, 0.5, 1.906), (-0.866, 0.5, 2.542), (-0.866, 0.5, 3.177), (-0.866, 0.5, 3.812), (-0.866, 0.5, 4.448), (-0.866, 0.5, 5.083), (-0.866, 0.5, 5.719), (-0.866, 0.5, 6.354), (-1.0, 0.0, 6.354), (-1.0, 0.0, 5.719), (-1.0, 0.0, 5.083), (-1.0, 0.0, 4.448), (-1.0, 0.0, 3.812), (-1.0, 0.0, 3.177), (-1.0, 0.0, 2.542), (-1.0, 0.0, 1.906), (-1.0, 0.0, 1.271), (-1.0, 0.0, 0.6354), (0.866, 0.5, 6.354), (0.866, 0.5, 5.719), (0.866, 0.5, 5.083), (0.866, 0.5, 4.448), (0.866, 0.5, 3.812), (0.866, 0.5, 3.177), (0.866, 0.5, 2.542), (0.866, 0.5, 1.906), (0.866, 0.5, 1.271), (0.866, 0.5, 0.6354), (0.5, -0.866, 6.354), (0.5, -0.866, 5.719), (0.5, -0.866, 5.083), (0.5, -0.866, 4.448), (0.5, -0.866, 3.812), (0.5, -0.866, 3.177), (0.5, -0.866, 2.542), (0.5, -0.866, 1.906), (0.5, -0.866, 1.271), (0.5, -0.866, 0.6354), (-0.866, -0.5, 6.354), (-0.866, -0.5, 5.719), (-0.866, -0.5, 5.083), (-0.866, -0.5, 4.448), (-0.866, -0.5, 3.812), (-0.866, -0.5, 3.177), (-0.866, -0.5, 2.542), (-0.866, -0.5, 1.906), (-0.866, -0.5, 1.271), (-0.866, -0.5, 0.6354), (0.5, 0.866, 6.354), (0.5, 0.866, 5.719), (0.5, 0.866, 5.083), (0.5, 0.866, 4.448), (0.5, 0.866, 3.812), (0.5, 0.866, 3.177), (0.5, 0.866, 2.542), (0.5, 0.866, 1.906), (0.5, 0.866, 1.271), (0.5, 0.866, 0.6354), (0.0, 1.0, 0.6354), (0.0, 1.0, 1.271), (0.0, 1.0, 1.906), (0.0, 1.0, 2.542), (0.0, 1.0, 3.177), (0.0, 1.0, 3.812), (0.0, 1.0, 4.448), (0.0, 1.0, 5.083), (0.0, 1.0, 5.719), (0.0, 1.0, 6.354), (-0.5, 0.866, 6.354), (-0.5, 0.866, 5.719), (-0.5, 0.866, 5.083), (-0.5, 0.866, 4.448), (-0.5, 0.866, 3.812), (-0.5, 0.866, 3.177), (-0.5, 0.866, 2.542), (-0.5, 0.866, 1.906), (-0.5, 0.866, 1.271), (-0.5, 0.866, 0.6354), (0.0, 0.0, 8.007)], [], [(34, 33, 20, 21), (54, 53, 17, 18), (74, 73, 14, 15), (84, 34, 21, 22), (94, 54, 18, 19), (104, 74, 15, 16), (114, 84, 22, 23), (134, 133, 12, 13), (33, 94, 19, 20), (53, 104, 16, 17), (133, 114, 23, 12), (73, 134, 13, 14), (2, 1, 143, 64), (64, 143, 142, 65), (65, 142, 141, 66), (66, 141, 140, 67), (67, 140, 139, 68), (68, 139, 138, 69), (69, 138, 137, 70), (70, 137, 136, 71), (71, 136, 135, 72), (72, 135, 134, 73), (0, 11, 123, 124), (124, 123, 122, 125), (125, 122, 121, 126), (126, 121, 120, 127), (127, 120, 119, 128), (128, 119, 118, 129), (129, 118, 117, 130), (130, 117, 116, 131), (131, 116, 115, 132), (132, 115, 114, 133), (5, 4, 113, 44), (44, 113, 112, 45), (45, 112, 111, 46), (46, 111, 110, 47), (47, 110, 109, 48), (48, 109, 108, 49), (49, 108, 107, 50), (50, 107, 106, 51), (51, 106, 105, 52), (52, 105, 104, 53), (8, 7, 103, 24), (24, 103, 102, 25), (25, 102, 101, 26), (26, 101, 100, 27), (27, 100, 99, 28), (28, 99, 98, 29), (29, 98, 97, 30), (30, 97, 96, 31), (31, 96, 95, 32), (32, 95, 94, 33), (1, 0, 124, 143), (143, 124, 125, 142), (142, 125, 126, 141), (141, 126, 127, 140), (140, 127, 128, 139), (139, 128, 129, 138), (138, 129, 130, 137), (137, 130, 131, 136), (136, 131, 132, 135), (135, 132, 133, 134), (11, 10, 93, 123), (123, 93, 92, 122), (122, 92, 91, 121), (121, 91, 90, 120), (120, 90, 89, 119), (119, 89, 88, 118), (118, 88, 87, 117), (117, 87, 86, 116), (116, 86, 85, 115), (115, 85, 84, 114), (4, 3, 83, 113), (113, 83, 82, 112), (112, 82, 81, 111), (111, 81, 80, 110), (110, 80, 79, 109), (109, 79, 78, 108), (108, 78, 77, 107), (107, 77, 76, 106), (106, 76, 75, 105), (105, 75, 74, 104), (7, 6, 63, 103), (103, 63, 62, 102), (102, 62, 61, 101), (101, 61, 60, 100), (100, 60, 59, 99), (99, 59, 58, 98), (98, 58, 57, 97), (97, 57, 56, 96), (96, 56, 55, 95), (95, 55, 54, 94), (10, 9, 43, 93), (93, 43, 42, 92), (92, 42, 41, 91), (91, 41, 40, 90), (90, 40, 39, 89), (89, 39, 38, 88), (88, 38, 37, 87), (87, 37, 36, 86), (86, 36, 35, 85), (85, 35, 34, 84), (3, 2, 64, 83), (83, 64, 65, 82), (82, 65, 66, 81), (81, 66, 67, 80), (80, 67, 68, 79), (79, 68, 69, 78), (78, 69, 70, 77), (77, 70, 71, 76), (76, 71, 72, 75), (75, 72, 73, 74), (6, 5, 44, 63), (63, 44, 45, 62), (62, 45, 46, 61), (61, 46, 47, 60), (60, 47, 48, 59), (59, 48, 49, 58), (58, 49, 50, 57), (57, 50, 51, 56), (56, 51, 52, 55), (55, 52, 53, 54), (9, 8, 24, 43), (43, 24, 25, 42), (42, 25, 26, 41), (41, 26, 27, 40), (40, 27, 28, 39), (39, 28, 29, 38), (38, 29, 30, 37), (37, 30, 31, 36), (36, 31, 32, 35), (35, 32, 33, 34), (12, 144, 13), (13, 144, 14), (14, 144, 15), (15, 144, 16), (16, 144, 17), (17, 144, 18), (18, 144, 19), (144, 20, 19), (20, 144, 21), (21, 144, 22), (22, 144, 23), (23, 144, 12)])
me_circle_002.polygons.foreach_set('material_index', [0, 1, 0, 0, 1, 0, 0, 1, 1, 0, 1, 1, 1, 1, 1, 1, 1, 1, 1, 1, 1, 1, 1, 1, 1, 1, 1, 1, 1, 1, 1, 1, 0, 0, 0, 0, 0, 0, 0, 0, 0, 0, 1, 1, 1, 1, 1, 1, 1, 1, 1, 1, 1, 1, 1, 1, 1, 1, 1, 1, 1, 1, 0, 0, 0, 0, 0, 0, 0, 0, 0, 0, 0, 0, 0, 0, 0, 0, 0, 0, 0, 0, 1, 1, 1, 1, 1, 1, 1, 1, 1, 1, 0, 0, 0, 0, 0, 0, 0, 0, 0, 0, 0, 0, 0, 0, 0, 0, 0, 0, 0, 0, 1, 1, 1, 1, 1, 1, 1, 1, 1, 1, 0, 0, 0, 0, 0, 0, 0, 0, 0, 0, 1, 1, 0, 0, 0, 1, 1, 1, 0, 0, 0, 1])
_uv = me_circle_002.uv_layers.new(name='UVMap')
_uv.uv.foreach_set('vector', [0.0, 0.0, 0.0, 0.0, 0.0, 0.0, 0.0, 0.0, 0.0, 0.0, 0.0, 0.0, 0.0, 0.0, 0.0, 0.0, 0.0, 0.0, 0.0, 0.0, 0.0, 0.0, 0.0, 0.0, 0.0, 0.0, 0.0, 0.0, 0.0, 0.0, 0.0, 0.0, 0.0, 0.0, 0.0, 0.0, 0.0, 0.0, 0.0, 0.0, 0.0, 0.0, 0.0, 0.0, 0.0, 0.0, 0.0, 0.0, 0.0, 0.0, 0.0, 0.0, 0.0, 0.0, 0.0, 0.0, 0.0, 0.0, 0.0, 0.0, 0.0, 0.0, 0.0, 0.0, 0.0, 0.0, 0.0, 0.0, 0.0, 0.0, 0.0, 0.0, 0.0, 0.0, 0.0, 0.0, 0.0, 0.0, 0.0, 0.0, 0.0, 0.0, 0.0, 0.0, 0.0, 0.0, 0.0, 0.0, 0.0, 0.0, 0.0, 0.0, 0.0, 0.0, 0.0, 0.0, 0.0, 0.0, 0.0, 0.0, 0.0, 0.0, 0.0, 0.0, 0.0, 0.0, 0.0, 0.0, 0.0, 0.0, 0.0, 0.0, 0.0, 0.0, 0.0, 0.0, 0.0, 0.0, 0.0, 0.0, 0.0, 0.0, 0.0, 0.0, 0.0, 0.0, 0.0, 0.0, 0.0, 0.0, 0.0, 0.0, 0.0, 0.0, 0.0, 0.0, 0.0, 0.0, 0.0, 0.0, 0.0, 0.0, 0.0, 0.0, 0.0, 0.0, 0.0, 0.0, 0.0, 0.0, 0.0, 0.0, 0.0, 0.0, 0.0, 0.0, 0.0, 0.0, 0.0, 0.0, 0.0, 0.0, 0.0, 0.0, 0.0, 0.0, 0.0, 0.0, 0.0, 0.0, 0.0, 0.0, 0.0, 0.0, 0.0, 0.0, 0.0, 0.0, 0.0, 0.0, 0.0, 0.0, 0.0, 0.0, 0.0, 0.0, 0.0, 0.0, 0.0, 0.0, 0.0, 0.0, 0.0, 0.0, 0.0, 0.0, 0.0, 0.0, 0.0, 0.0, 0.0, 0.0, 0.0, 0.0, 0.0, 0.0, 0.0, 0.0, 0.0, 0.0, 0.0, 0.0, 0.0, 0.0, 0.0, 0.0, 0.0, 0.0, 0.0, 0.0, 0.0, 0.0, 0.0, 0.0, 0.0, 0.0, 0.0, 0.0, 0.0, 0.0, 0.0, 0.0, 0.0, 0.0, 0.0, 0.0, 0.0, 0.0, 0.0, 0.0, 0.0, 0.0, 0.0, 0.0, 0.0, 0.0, 0.0, 0.0, 0.0, 0.0, 0.0, 0.0, 0.0, 0.0, 0.0, 0.0, 0.0, 0.0, 0.0, 0.0, 0.0, 0.0, 0.0, 0.0, 0.0, 0.0, 0.0, 0.0, 0.0, 0.0, 0.0, 0.0, 0.0, 0.0, 0.0, 0.0, 0.0, 0.0, 0.0, 0.0, 0.0, 0.0, 0.0, 0.0, 0.0, 0.0, 0.0, 0.0, 0.0, 0.0, 0.0, 0.0, 0.0, 0.0, 0.0, 0.0, 0.0, 0.0, 0.0, 0.0, 0.0, 0.0, 0.0, 0.0, 0.0, 0.0, 0.0, 0.0, 0.0, 0.0, 0.0, 0.0, 0.0, 0.0, 0.0, 0.0, 0.0, 0.0, 0.0, 0.0, 0.0, 0.0, 0.0, 0.0, 0.0, 0.0, 0.0, 0.0, 0.0, 0.0, 0.0, 0.0, 0.0, 0.0, 0.0, 0.0, 0.0, 0.0, 0.0, 0.0, 0.0, 0.0, 0.0, 0.0, 0.0, 0.0, 0.0, 0.0, 0.0, 0.0, 0.0, 0.0, 0.0, 0.0, 0.0, 0.0, 0.0, 0.0, 0.0, 0.0, 0.0, 0.0, 0.0, 0.0, 0.0, 0.0, 0.0, 0.0, 0.0, 0.0, 0.0, 0.0, 0.0, 0.0, 0.0, 0.0, 0.0, 0.0, 0.0, 0.0, 0.0, 0.0, 0.0, 0.0, 0.0, 0.0, 0.0, 0.0, 0.0, 0.0, 0.0, 0.0, 0.0, 0.0, 0.0, 0.0, 0.0, 0.0, 0.0, 0.0, 0.0, 0.0, 0.0, 0.0, 0.0, 0.0, 0.0, 0.0, 0.0, 0.0, 0.0, 0.0, 0.0, 0.0, 0.0, 0.0, 0.0, 0.0, 0.0, 0.0, 0.0, 0.0, 0.0, 0.0, 0.0, 0.0, 0.0, 0.0, 0.0, 0.0, 0.0, 0.0, 0.0, 0.0, 0.0, 0.0, 0.0, 0.0, 0.0, 0.0, 0.0, 0.0, 0.0, 0.0, 0.0, 0.0, 0.0, 0.0, 0.0, 0.0, 0.0, 0.0, 0.0, 0.0, 0.0, 0.0, 0.0, 0.0, 0.0, 0.0, 0.0, 0.0, 0.0, 0.0, 0.0, 0.0, 0.0, 0.0, 0.0, 0.0, 0.0, 0.0, 0.0, 0.0, 0.0, 0.0, 0.0, 0.0, 0.0, 0.0, 0.0, 0.0, 0.0, 0.0, 0.0, 0.0, 0.0, 0.0, 0.0, 0.0, 0.0, 0.0, 0.0, 0.0, 0.0, 0.0, 0.0, 0.0, 0.0, 0.0, 0.0, 0.0, 0.0, 0.0, 0.0, 0.0, 0.0, 0.0, 0.0, 0.0, 0.0, 0.0, 0.0, 0.0, 0.0, 0.0, 0.0, 0.0, 0.0, 0.0, 0.0, 0.0, 0.0, 0.0, 0.0, 0.0, 0.0, 0.0, 0.0, 0.0, 0.0, 0.0, 0.0, 0.0, 0.0, 0.0, 0.0, 0.0, 0.0, 0.0, 0.0, 0.0, 0.0, 0.0, 0.0, 0.0, 0.0, 0.0, 0.0, 0.0, 0.0, 0.0, 0.0, 0.0, 0.0, 0.0, 0.0, 0.0, 0.0, 0.0, 0.0, 0.0, 0.0, 0.0, 0.0, 0.0, 0.0, 0.0, 0.0, 0.0, 0.0, 0.0, 0.0, 0.0, 0.0, 0.0, 0.0, 0.0, 0.0, 0.0, 0.0, 0.0, 0.0, 0.0, 0.0, 0.0, 0.0, 0.0, 0.0, 0.0, 0.0, 0.0, 0.0, 0.0, 0.0, 0.0, 0.0, 0.0, 0.0, 0.0, 0.0, 0.0, 0.0, 0.0, 0.0, 0.0, 0.0, 0.0, 0.0, 0.0, 0.0, 0.0, 0.0, 0.0, 0.0, 0.0, 0.0, 0.0, 0.0, 0.0, 0.0, 0.0, 0.0, 0.0, 0.0, 0.0, 0.0, 0.0, 0.0, 0.0, 0.0, 0.0, 0.0, 0.0, 0.0, 0.0, 0.0, 0.0, 0.0, 0.0, 0.0, 0.0, 0.0, 0.0, 0.0, 0.0, 0.0, 0.0, 0.0, 0.0, 0.0, 0.0, 0.0, 0.0, 0.0, 0.0, 0.0, 0.0, 0.0, 0.0, 0.0, 0.0, 0.0, 0.0, 0.0, 0.0, 0.0, 0.0, 0.0, 0.0, 0.0, 0.0, 0.0, 0.0, 0.0, 0.0, 0.0, 0.0, 0.0, 0.0, 0.0, 0.0, 0.0, 0.0, 0.0, 0.0, 0.0, 0.0, 0.0, 0.0, 0.0, 0.0, 0.0, 0.0, 0.0, 0.0, 0.0, 0.0, 0.0, 0.0, 0.0, 0.0, 0.0, 0.0, 0.0, 0.0, 0.0, 0.0, 0.0, 0.0, 0.0, 0.0, 0.0, 0.0, 0.0, 0.0, 0.0, 0.0, 0.0, 0.0, 0.0, 0.0, 0.0, 0.0, 0.0, 0.0, 0.0, 0.0, 0.0, 0.0, 0.0, 0.0, 0.0, 0.0, 0.0, 0.0, 0.0, 0.0, 0.0, 0.0, 0.0, 0.0, 0.0, 0.0, 0.0, 0.0, 0.0, 0.0, 0.0, 0.0, 0.0, 0.0, 0.0, 0.0, 0.0, 0.0, 0.0, 0.0, 0.0, 0.0, 0.0, 0.0, 0.0, 0.0, 0.0, 0.0, 0.0, 0.0, 0.0, 0.0, 0.0, 0.0, 0.0, 0.0, 0.0, 0.0, 0.0, 0.0, 0.0, 0.0, 0.0, 0.0, 0.0, 0.0, 0.0, 0.0, 0.0, 0.0, 0.0, 0.0, 0.0, 0.0, 0.0, 0.0, 0.0, 0.0, 0.0, 0.0, 0.0, 0.0, 0.0, 0.0, 0.0, 0.0, 0.0, 0.0, 0.0, 0.0, 0.0, 0.0, 0.0, 0.0, 0.0, 0.0, 0.0, 0.0, 0.0, 0.0, 0.0, 0.0, 0.0, 0.0, 0.0, 0.0, 0.0, 0.0, 0.0, 0.0, 0.0, 0.0, 0.0, 0.0, 0.0, 0.0, 0.0, 0.0, 0.0, 0.0, 0.0, 0.0, 0.0, 0.0, 0.0, 0.0, 0.0, 0.0, 0.0, 0.0, 0.0, 0.0, 0.0, 0.0, 0.0, 0.0, 0.0, 0.0, 0.0, 0.0, 0.0, 0.0, 0.0, 0.0, 0.0, 0.0, 0.0, 0.0, 0.0, 0.0, 0.0, 0.0, 0.0, 0.0, 0.0, 0.0, 0.0, 0.0, 0.0, 0.0, 0.0, 0.0, 0.0, 0.0, 0.0, 0.0, 0.0, 0.0, 0.0, 0.0, 0.0, 0.0, 0.0, 0.0, 0.0, 0.0, 0.0, 0.0, 0.0, 0.0, 0.0, 0.0, 0.0, 0.0, 0.0, 0.0, 0.0, 0.0, 0.0, 0.0, 0.0, 0.0, 0.0, 0.0, 0.0, 0.0, 0.0, 0.0, 0.0, 0.0, 0.0, 0.0, 0.0, 0.0, 0.0, 0.0, 0.0, 0.0, 0.0, 0.0, 0.0, 0.0, 0.0, 0.0, 0.0, 0.0, 0.0, 0.0, 0.0, 0.0, 0.0, 0.0, 0.0, 0.0, 0.0, 0.0, 0.0, 0.0, 0.0, 0.0, 0.0, 0.0, 0.0, 0.0, 0.0, 0.0, 0.0, 0.0, 0.0, 0.0, 0.0, 0.0, 0.0, 0.0, 0.0, 0.0, 0.0, 0.0, 0.0, 0.0, 0.0, 0.0, 0.0, 0.0, 0.0, 0.0, 0.0, 0.0, 0.0, 0.0, 0.0, 0.0, 0.0, 0.0, 0.0, 0.0, 0.0, 0.0, 0.0, 0.0, 0.0, 0.0, 0.0, 0.0, 0.0, 0.0, 0.0, 0.0, 0.0, 0.0, 0.0, 0.0, 0.0, 0.0, 0.0, 0.0, 0.0, 0.0, 0.0, 0.0, 0.0, 0.0, 0.0, 0.0, 0.0, 0.0, 0.0, 0.0, 0.0, 0.0, 0.0, 0.0, 0.0, 0.0, 0.0, 0.0, 0.0, 0.0, 0.0, 0.0, 0.0, 0.0, 0.0, 0.0, 0.0, 0.0, 0.0, 0.0, 0.0, 0.0, 0.0, 0.0, 0.0, 0.0, 0.0, 0.0, 0.0, 0.0, 0.0, 0.0, 0.0, 0.0, 0.0, 0.0, 0.0, 0.0, 0.0, 0.0, 0.0, 0.0, 0.0, 0.0, 0.0, 0.0, 0.0, 0.0, 0.0, 0.0, 0.0, 0.0, 0.0, 0.0, 0.0, 0.0, 0.0, 0.0, 0.0, 0.0, 0.0, 0.0, 0.0, 0.0, 0.0, 0.0, 0.0, 0.0, 0.0, 0.0, 0.0, 0.0, 0.0, 0.0, 0.0, 0.0, 0.0, 0.0, 0.0, 0.0, 0.0, 0.0, 0.0, 0.0, 0.0, 0.0, 0.0, 0.0, 0.0, 0.0, 0.0, 0.0, 0.0, 0.0, 0.0, 0.0, 0.0, 0.0, 0.0, 0.0, 0.0, 0.0, 0.0, 0.0, 0.0, 0.0, 0.0, 0.0, 0.0, 0.0, 0.0, 0.0])
me_circle_002.materials.append(mat_material_005)
me_circle_002.materials.append(mat_material_006)
me_circle_002.update()

# ---- objects
ob_light = bpy.data.objects.new('Light', light_light)
ob_camera = bpy.data.objects.new('Camera', cam_camera)
ob_pink = bpy.data.objects.new('pink', me_circle)
ob_green = bpy.data.objects.new('green', me_circle_001)
ob_blue = bpy.data.objects.new('blue', me_circle_002)

# ---- transforms, parenting, visibility, modifiers, constraints
ob_light.location = (4.076, 1.005, 5.904)
ob_light.rotation_euler = (0.6503, 0.05522, 1.866)
ob_light.lock_rotations_4d = False
ob_light.empty_display_type = 'ARROWS'
ob_light.color = (0.0, 0.0, 0.0, 0.0)
ob_light.lineart.crease_threshold = 0.0
ob_camera.location = (7.359, -6.926, 4.958)
ob_camera.rotation_euler = (1.109, 0.0, 0.8149)
ob_camera.lock_rotations_4d = False
ob_camera.empty_display_type = 'ARROWS'
ob_camera.color = (0.0, 0.0, 0.0, 0.0)
ob_camera.display_type = 'WIRE'
ob_camera.lineart.crease_threshold = 0.0
ob_pink.location = (0.0, 0.0, 0.0)
_m = ob_pink.modifiers.new('Subdivision', 'SUBSURF')
_m.levels = 2
_m = ob_pink.modifiers.new('SimpleDeform', 'SIMPLE_DEFORM')
_m.deform_axis = 'Z'
_m.factor = 6.283
_m.angle = 6.283
ob_green.location = (3.011, 0.0, 0.0)
_m = ob_green.modifiers.new('Subdivision', 'SUBSURF')
_m.levels = 2
_m = ob_green.modifiers.new('SimpleDeform', 'SIMPLE_DEFORM')
_m.deform_axis = 'Z'
_m.factor = 6.283
_m.angle = 6.283
ob_blue.location = (-3.038, 0.0, 0.0)
_m = ob_blue.modifiers.new('Subdivision', 'SUBSURF')
_m.levels = 2
_m = ob_blue.modifiers.new('SimpleDeform', 'SIMPLE_DEFORM')
_m.deform_axis = 'Z'
_m.factor = 6.283
_m.angle = 6.283

# ---- collection membership
col_collection.objects.link(ob_light)
col_collection.objects.link(ob_camera)
col_collection.objects.link(ob_pink)
col_collection.objects.link(ob_green)
col_collection.objects.link(ob_blue)

# ---- scene / render settings (as saved in the file)
scene.camera = ob_camera
scene.frame_start = 1; scene.frame_end = 250; scene.frame_set(1)
scene.render.engine = 'BLENDER_EEVEE_NEXT'
scene.cycles.sampling_pattern = 'TABULATED_SOBOL'
scene.eevee.ray_tracing_options.trace_max_roughness = 0.0
bpy.context.view_layer.update()
